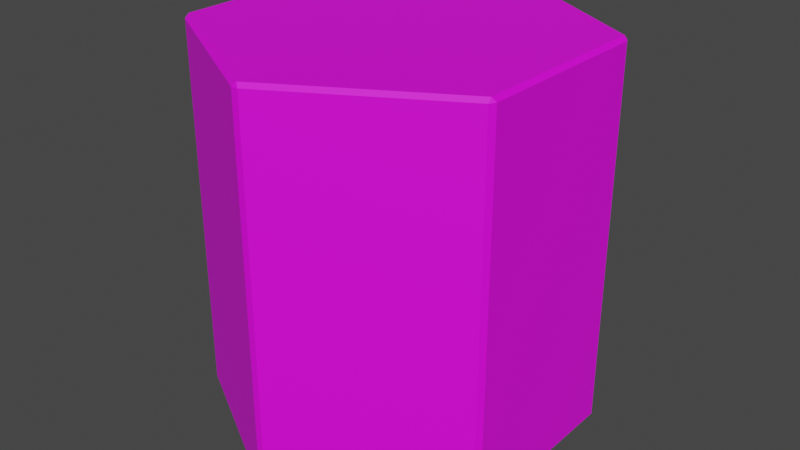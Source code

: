 # Source: Shore.blend  (saved by Blender 2.81.16; exported with 4.5.12 LTS)
import bpy
from mathutils import Matrix  # noqa: F401  (used for matrix-valued properties, if any)

bpy.ops.wm.read_factory_settings(use_empty=True)
scene = bpy.context.scene
scene.name = 'Scene'

# ---- collections
col_collection = bpy.data.collections.new('Collection'); scene.collection.children.link(col_collection)

# ---- images (referenced by path relative to the original .blend; pixels are not part of the script)
import os
ASSET_DIR = os.environ.get("B2B_ASSET_DIR", "")  # directory of the original .blend (textures are referenced by path, not embedded)
HERE = os.path.dirname(os.path.abspath(__file__))  # packed textures are extracted next to this script under _unpacked/

def load_image(name, relpath, width, height, colorspace="sRGB"):
    """Load a texture the original file referenced (path relative to the .blend, or extracted next to this script)."""
    p = next((c for c in (os.path.join(HERE, relpath), os.path.join(ASSET_DIR, relpath)) if relpath and os.path.exists(c)), "")
    if p:
        img = bpy.data.images.load(p, check_existing=True)
        img.name = name
    else:  # same state as the original file: an image datablock whose file is absent (Cycles renders it pink)
        img = bpy.data.images.new(name, width, height)
        img.source = "FILE"
        img.filepath = "//" + (relpath or name)
    img.colorspace_settings.name = colorspace
    return img
img_colorpalette_png_002 = load_image('ColorPalette.png.002', 'ColorPalette.png', 1024, 1024, 'sRGB')

# ---- materials (node trees are filled in below, after node groups)
mat_material_000 = bpy.data.materials.new('Material.000')
mat_material_000.use_transparent_shadow = False

# ---- material node trees
mat_material_000.use_nodes = True; mat_material_000.node_tree.nodes.clear()
_N = mat_material_000.node_tree.nodes; _L = mat_material_000.node_tree.links
n0 = _N.new('ShaderNodeOutputMaterial'); n0.name = 'Material Output'; n0.location = (300, 300)
n1 = _N.new('ShaderNodeBsdfPrincipled'); n1.name = 'Principled BSDF'; n1.location = (10, 300)
n1.distribution = 'GGX'
n1.subsurface_method = 'BURLEY'
n1.inputs[3].default_value = 1.45
n1.inputs[27].default_value = (0.0, 0.0, 0.0, 1.0)
n1.inputs[28].default_value = 1.0
n2 = _N.new('ShaderNodeTexImage'); n2.name = 'Image Texture'; n2.location = (-463, 259)
n2.image = img_colorpalette_png_002
_L.new(n1.outputs[0], n0.inputs[0])
_L.new(n2.outputs[0], n1.inputs[0])
n0.is_active_output = True

# ---- world
world_world = bpy.data.worlds.new('World'); scene.world = world_world
world_world.use_nodes = True; world_world.node_tree.nodes.clear()
_N = world_world.node_tree.nodes; _L = world_world.node_tree.links
n0 = _N.new('ShaderNodeOutputWorld'); n0.name = 'World Output'; n0.location = (300, 300)
n1 = _N.new('ShaderNodeBackground'); n1.name = 'Background'; n1.location = (10, 300)
n1.inputs[0].default_value = (0.05088, 0.05088, 0.05088, 1.0)
_L.new(n1.outputs[0], n0.inputs[0])
n0.is_active_output = True
world_world.color = (0.05088, 0.05088, 0.05088)
world_world.use_sun_shadow = False
world_world.sun_shadow_jitter_overblur = 0.0

# ---- meshes
me_cylinder_001 = bpy.data.meshes.new('Cylinder.001')
me_cylinder_001.from_pydata([(0.01772, 0.9898, -1.98), (1.863e-09, 0.9764, -2.0), (-0.01772, 0.9898, -1.98), (0.01772, 0.9898, -0.02046), (-0.01772, 0.9898, -0.02046), (2.794e-09, 0.9764, 0.0), (0.8483, 0.5102, -1.98), (0.866, 0.4795, -1.98), (0.8456, 0.4882, -2.0), (0.8483, 0.5102, -0.02046), (0.8456, 0.4882, 0.0), (0.866, 0.4795, -0.02046), (0.866, -0.4795, -1.98), (0.8483, -0.5102, -1.98), (0.8456, -0.4882, -2.0), (0.866, -0.4795, -0.02046), (0.8456, -0.4882, 0.0), (0.8483, -0.5102, -0.02046), (0.01772, -0.9898, -1.98), (-0.01772, -0.9898, -1.98), (-8.382e-08, -0.9764, -2.0), (0.01772, -0.9898, -0.02046), (-8.289e-08, -0.9764, 0.0), (-0.01772, -0.9898, -0.02046), (-0.8483, -0.5102, -1.98), (-0.866, -0.4795, -1.98), (-0.8456, -0.4882, -2.0), (-0.8483, -0.5102, -0.02046), (-0.8456, -0.4882, 0.0), (-0.866, -0.4795, -0.02046), (-0.866, 0.4795, -1.98), (-0.8483, 0.5102, -1.98), (-0.8456, 0.4882, -2.0), (-0.866, 0.4795, -0.02046), (-0.8456, 0.4882, 0.0), (-0.8483, 0.5102, -0.02046)], [], [(7, 11, 15, 12), (31, 35, 4, 2), (10, 5, 34, 28, 22, 16), (25, 29, 33, 30), (19, 23, 27, 24), (13, 17, 21, 18), (1, 8, 14, 20, 26, 32), (0, 1, 2), (3, 4, 5), (6, 7, 8), (9, 10, 11), (12, 13, 14), (15, 16, 17), (18, 19, 20), (21, 22, 23), (24, 25, 26), (27, 28, 29), (30, 31, 32), (33, 34, 35), (0, 6, 8, 1), (7, 12, 14, 8), (13, 18, 20, 14), (19, 24, 26, 20), (25, 30, 32, 26), (31, 2, 1, 32), (9, 3, 5, 10), (15, 11, 10, 16), (21, 17, 16, 22), (27, 23, 22, 28), (33, 29, 28, 34), (4, 35, 34, 5), (29, 25, 24, 27), (23, 19, 18, 21), (2, 4, 3, 0), (17, 13, 12, 15), (35, 31, 30, 33), (11, 7, 6, 9), (0, 3, 9, 6)])
_uv = me_cylinder_001.uv_layers.new(name='UVMap')
_uv.uv.foreach_set('vector', [0.1372, 0.6427, 0.1372, 0.6427, 0.1372, 0.6427, 0.1372, 0.6427, 0.1372, 0.6427, 0.1372, 0.6427, 0.1372, 0.6427, 0.1372, 0.6427, 0.1372, 0.6427, 0.1372, 0.6427, 0.1372, 0.6427, 0.1372, 0.6427, 0.1372, 0.6427, 0.1372, 0.6427, 0.1372, 0.6427, 0.1372, 0.6427, 0.1372, 0.6427, 0.1372, 0.6427, 0.1372, 0.6427, 0.1372, 0.6427, 0.1372, 0.6427, 0.1372, 0.6427, 0.1372, 0.6427, 0.1372, 0.6427, 0.1372, 0.6427, 0.1372, 0.6427, 0.3501, 0.8707, 0.3501, 0.8707, 0.3501, 0.8707, 0.3501, 0.8707, 0.3501, 0.8707, 0.3501, 0.8707, 0.5674, 0.8924, 0.5674, 0.8924, 0.5674, 0.8924, 0.5674, 0.8924, 0.5674, 0.8924, 0.5674, 0.8924, 0.5674, 0.8924, 0.5674, 0.8924, 0.5674, 0.8924, 0.5674, 0.8924, 0.5674, 0.8924, 0.5674, 0.8924, 0.5674, 0.8924, 0.5674, 0.8924, 0.5674, 0.8924, 0.5674, 0.8924, 0.5674, 0.8924, 0.5674, 0.8924, 0.5674, 0.8924, 0.5674, 0.8924, 0.5674, 0.8924, 0.5674, 0.8924, 0.5674, 0.8924, 0.5674, 0.8924, 0.5674, 0.8924, 0.5674, 0.8924, 0.5674, 0.8924, 0.5674, 0.8924, 0.5674, 0.8924, 0.5674, 0.8924, 0.5674, 0.8924, 0.5674, 0.8924, 0.5674, 0.8924, 0.5674, 0.8924, 0.5674, 0.8924, 0.5674, 0.8924, 0.5674, 0.8924, 0.5674, 0.8924, 0.5674, 0.8924, 0.5674, 0.8924, 0.5674, 0.8924, 0.5674, 0.8924, 0.5674, 0.8924, 0.5674, 0.8924, 0.5674, 0.8924, 0.5674, 0.8924, 0.5674, 0.8924, 0.5674, 0.8924, 0.5674, 0.8924, 0.5674, 0.8924, 0.5674, 0.8924, 0.5674, 0.8924, 0.5674, 0.8924, 0.5674, 0.8924, 0.5674, 0.8924, 0.5674, 0.8924, 0.5674, 0.8924, 0.5674, 0.8924, 0.5674, 0.8924, 0.5674, 0.8924, 0.5674, 0.8924, 0.5674, 0.8924, 0.5674, 0.8924, 0.5674, 0.8924, 0.5674, 0.8924, 0.5674, 0.8924, 0.5674, 0.8924, 0.5674, 0.8924, 0.5674, 0.8924, 0.5674, 0.8924, 0.5674, 0.8924, 0.5674, 0.8924, 0.5674, 0.8924, 0.5674, 0.8924, 0.5674, 0.8924, 0.5674, 0.8924, 0.5674, 0.8924, 0.5674, 0.8924, 0.5674, 0.8924, 0.5674, 0.8924, 0.5674, 0.8924, 0.5674, 0.8924, 0.5674, 0.8924, 0.5674, 0.8924, 0.5674, 0.8924, 0.5674, 0.8924, 0.5674, 0.8924, 0.5674, 0.8924, 0.5674, 0.8924, 0.5674, 0.8924, 0.5674, 0.8924, 0.5674, 0.8924, 0.5674, 0.8924, 0.5674, 0.8924, 0.5674, 0.8924, 0.5674, 0.8924, 0.5674, 0.8924, 0.5674, 0.8924, 0.5674, 0.8924, 0.5674, 0.8924, 0.5674, 0.8924, 0.5674, 0.8924, 0.5674, 0.8924, 0.5674, 0.8924, 0.5674, 0.8924, 0.5674, 0.8924, 0.5674, 0.8924, 0.5674, 0.8924, 0.1372, 0.6427, 0.1372, 0.6427, 0.1372, 0.6427, 0.1372, 0.6427])
me_cylinder_001.materials.append(mat_material_000)
me_cylinder_001.use_remesh_fix_poles = True
me_cylinder_001.use_remesh_preserve_attributes = False
me_cylinder_001.use_mirror_vertex_groups = False
me_cylinder_001.update()

# ---- objects
ob_cylinder = bpy.data.objects.new('Cylinder', me_cylinder_001)

# ---- transforms, parenting, visibility, modifiers, constraints
ob_cylinder.location = (0.0, 0.0, 0.0)
ob_cylinder.lineart.crease_threshold = 0.0

# ---- collection membership
col_collection.objects.link(ob_cylinder)

# ---- scene / render settings (as saved in the file)
scene.frame_start = 1; scene.frame_end = 250; scene.frame_set(1)
scene.render.engine = 'BLENDER_EEVEE_NEXT'
scene.cycles.use_denoising = False
scene.cycles.samples = 128
scene.cycles.sampling_pattern = 'TABULATED_SOBOL'
scene.cycles.use_adaptive_sampling = False
scene.cycles.use_light_tree = False
scene.view_settings.view_transform = 'Filmic'
bpy.context.view_layer.update()

# ---- added for rendering (the .blend has no active camera and no usable light): camera, sun
cam_auto = bpy.data.cameras.new('AutoCamera')
cam_auto.lens = 50.0
cam_auto.sensor_width = 36.0
cam_auto.clip_end = 1000.0
ob_auto_camera = bpy.data.objects.new('AutoCamera', cam_auto)
scene.collection.objects.link(ob_auto_camera)
ob_auto_camera.location = (3.05724, -3.66869, 1.4458)
ob_auto_camera.rotation_euler = (1.09748, -7.21219e-08, 0.694738)
scene.camera = ob_auto_camera
light_auto_sun = bpy.data.lights.new('AutoSun', 'SUN')
light_auto_sun.energy = 3.0
light_auto_sun.angle = 0.0523599
ob_auto_sun = bpy.data.objects.new('AutoSun', light_auto_sun)
scene.collection.objects.link(ob_auto_sun)
ob_auto_sun.rotation_euler = (0.872665, 0.174533, 0.523599)
bpy.context.view_layer.update()
